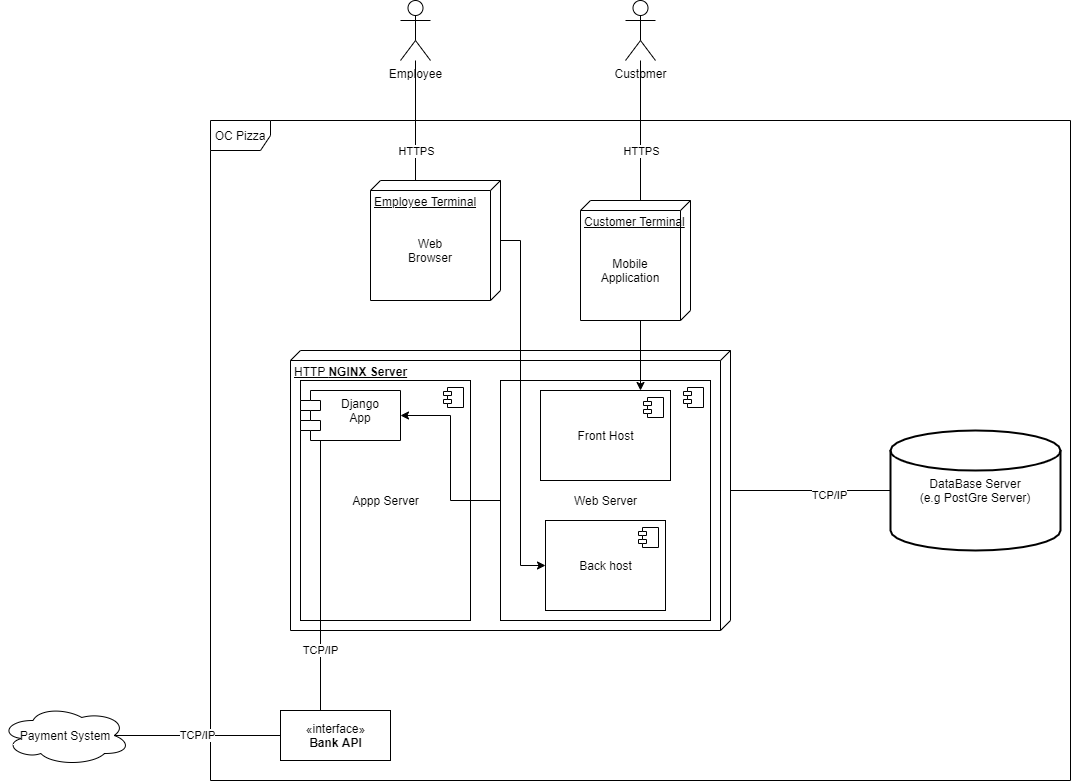

The diagram above was exported from draw.io. Its source (the exported page's mxGraphModel, read from the mxfile embedded in the PNG):
<mxGraphModel dx="1422" dy="845" grid="1" gridSize="10" guides="1" tooltips="1" connect="1" arrows="1" fold="1" page="1" pageScale="1" pageWidth="1169" pageHeight="827" math="0" shadow="0">
  <root>
    <mxCell id="0" />
    <mxCell id="1" parent="0" />
    <mxCell id="muNg4qqfDp8jXAC5IdlQ-1" value="OC Pizza" style="shape=umlFrame;whiteSpace=wrap;html=1;" parent="1" vertex="1">
      <mxGeometry x="240" y="130" width="860" height="660" as="geometry" />
    </mxCell>
    <mxCell id="-T2483-rQA38B2mO409g-5" value="&lt;span style=&quot;text-align: center&quot;&gt;HTTP&amp;nbsp;&lt;/span&gt;&lt;b style=&quot;text-align: center&quot;&gt;NGINX Server&lt;/b&gt;" style="verticalAlign=top;align=left;spacingTop=8;spacingLeft=2;spacingRight=12;shape=cube;size=10;direction=south;fontStyle=4;html=1;" parent="1" vertex="1">
      <mxGeometry x="320" y="360" width="440" height="280" as="geometry" />
    </mxCell>
    <mxCell id="1aq8jGDaJzKoucWPsr5a-1" value="Appp Server" style="html=1;dropTarget=0;" vertex="1" parent="1">
      <mxGeometry x="330" y="390" width="170" height="240" as="geometry" />
    </mxCell>
    <mxCell id="1aq8jGDaJzKoucWPsr5a-2" value="" style="shape=component;jettyWidth=8;jettyHeight=4;" vertex="1" parent="1aq8jGDaJzKoucWPsr5a-1">
      <mxGeometry x="1" width="20" height="20" relative="1" as="geometry">
        <mxPoint x="-27" y="7" as="offset" />
      </mxGeometry>
    </mxCell>
    <mxCell id="5xTWm7TQHMxAQ7xXpT8Y-11" style="edgeStyle=orthogonalEdgeStyle;rounded=0;orthogonalLoop=1;jettySize=auto;html=1;" parent="1" source="5xTWm7TQHMxAQ7xXpT8Y-7" target="muNg4qqfDp8jXAC5IdlQ-10" edge="1">
      <mxGeometry relative="1" as="geometry" />
    </mxCell>
    <mxCell id="5xTWm7TQHMxAQ7xXpT8Y-7" value="Web Server" style="html=1;dropTarget=0;" parent="1" vertex="1">
      <mxGeometry x="530" y="390" width="210" height="240" as="geometry" />
    </mxCell>
    <mxCell id="5xTWm7TQHMxAQ7xXpT8Y-8" value="" style="shape=component;jettyWidth=8;jettyHeight=4;" parent="5xTWm7TQHMxAQ7xXpT8Y-7" vertex="1">
      <mxGeometry x="1" width="20" height="20" relative="1" as="geometry">
        <mxPoint x="-27" y="7" as="offset" />
      </mxGeometry>
    </mxCell>
    <mxCell id="muNg4qqfDp8jXAC5IdlQ-2" value="Payment System" style="ellipse;shape=cloud;whiteSpace=wrap;html=1;align=center;" parent="1" vertex="1">
      <mxGeometry x="30" y="715" width="130" height="60" as="geometry" />
    </mxCell>
    <mxCell id="muNg4qqfDp8jXAC5IdlQ-17" value="" style="edgeStyle=orthogonalEdgeStyle;rounded=0;orthogonalLoop=1;jettySize=auto;html=1;endArrow=none;endFill=0;entryX=0;entryY=0;entryDx=0;entryDy=50;entryPerimeter=0;" parent="1" source="muNg4qqfDp8jXAC5IdlQ-3" target="5xTWm7TQHMxAQ7xXpT8Y-4" edge="1">
      <mxGeometry relative="1" as="geometry">
        <mxPoint x="675" y="70" as="sourcePoint" />
      </mxGeometry>
    </mxCell>
    <mxCell id="5xTWm7TQHMxAQ7xXpT8Y-2" value="HTTPS" style="edgeLabel;html=1;align=center;verticalAlign=middle;resizable=0;points=[];" parent="muNg4qqfDp8jXAC5IdlQ-17" vertex="1" connectable="0">
      <mxGeometry x="0.0095" y="-35" relative="1" as="geometry">
        <mxPoint x="35" y="19" as="offset" />
      </mxGeometry>
    </mxCell>
    <mxCell id="muNg4qqfDp8jXAC5IdlQ-3" value="Customer" style="shape=umlActor;verticalLabelPosition=bottom;verticalAlign=top;html=1;" parent="1" vertex="1">
      <mxGeometry x="655" y="10" width="30" height="60" as="geometry" />
    </mxCell>
    <mxCell id="muNg4qqfDp8jXAC5IdlQ-16" style="edgeStyle=orthogonalEdgeStyle;rounded=0;orthogonalLoop=1;jettySize=auto;html=1;endArrow=none;endFill=0;entryX=0;entryY=0;entryDx=0;entryDy=85;entryPerimeter=0;" parent="1" source="muNg4qqfDp8jXAC5IdlQ-4" target="5xTWm7TQHMxAQ7xXpT8Y-3" edge="1">
      <mxGeometry relative="1" as="geometry">
        <mxPoint x="445" y="70" as="sourcePoint" />
      </mxGeometry>
    </mxCell>
    <mxCell id="5xTWm7TQHMxAQ7xXpT8Y-1" value="HTTPS" style="edgeLabel;html=1;align=center;verticalAlign=middle;resizable=0;points=[];" parent="muNg4qqfDp8jXAC5IdlQ-16" vertex="1" connectable="0">
      <mxGeometry x="-0.3128" y="1" relative="1" as="geometry">
        <mxPoint x="-1" y="49.00000000000001" as="offset" />
      </mxGeometry>
    </mxCell>
    <mxCell id="muNg4qqfDp8jXAC5IdlQ-4" value="Employee" style="shape=umlActor;verticalLabelPosition=bottom;verticalAlign=top;html=1;" parent="1" vertex="1">
      <mxGeometry x="430" y="10" width="30" height="60" as="geometry" />
    </mxCell>
    <mxCell id="muNg4qqfDp8jXAC5IdlQ-6" value="Back host" style="html=1;dropTarget=0;" parent="1" vertex="1">
      <mxGeometry x="575" y="530" width="120" height="90" as="geometry" />
    </mxCell>
    <mxCell id="muNg4qqfDp8jXAC5IdlQ-7" value="" style="shape=component;jettyWidth=8;jettyHeight=4;" parent="muNg4qqfDp8jXAC5IdlQ-6" vertex="1">
      <mxGeometry x="1" width="20" height="20" relative="1" as="geometry">
        <mxPoint x="-27" y="7" as="offset" />
      </mxGeometry>
    </mxCell>
    <mxCell id="muNg4qqfDp8jXAC5IdlQ-8" value="Front Host" style="html=1;dropTarget=0;" parent="1" vertex="1">
      <mxGeometry x="570" y="400" width="130" height="90" as="geometry" />
    </mxCell>
    <mxCell id="muNg4qqfDp8jXAC5IdlQ-9" value="" style="shape=component;jettyWidth=8;jettyHeight=4;" parent="muNg4qqfDp8jXAC5IdlQ-8" vertex="1">
      <mxGeometry x="1" width="20" height="20" relative="1" as="geometry">
        <mxPoint x="-27" y="7" as="offset" />
      </mxGeometry>
    </mxCell>
    <mxCell id="muNg4qqfDp8jXAC5IdlQ-20" style="edgeStyle=orthogonalEdgeStyle;rounded=0;orthogonalLoop=1;jettySize=auto;html=1;endArrow=none;endFill=0;" parent="1" source="-T2483-rQA38B2mO409g-5" target="muNg4qqfDp8jXAC5IdlQ-12" edge="1">
      <mxGeometry relative="1" as="geometry">
        <mxPoint x="630" y="380" as="sourcePoint" />
      </mxGeometry>
    </mxCell>
    <mxCell id="-T2483-rQA38B2mO409g-4" value="TCP/IP" style="edgeLabel;html=1;align=center;verticalAlign=middle;resizable=0;points=[];" parent="muNg4qqfDp8jXAC5IdlQ-20" vertex="1" connectable="0">
      <mxGeometry x="0.2194" y="-4" relative="1" as="geometry">
        <mxPoint as="offset" />
      </mxGeometry>
    </mxCell>
    <mxCell id="muNg4qqfDp8jXAC5IdlQ-22" value="TCP/IP" style="edgeStyle=orthogonalEdgeStyle;rounded=0;orthogonalLoop=1;jettySize=auto;html=1;entryX=0.875;entryY=0.5;entryDx=0;entryDy=0;entryPerimeter=0;endArrow=none;endFill=0;" parent="1" source="-T2483-rQA38B2mO409g-6" target="muNg4qqfDp8jXAC5IdlQ-2" edge="1">
      <mxGeometry relative="1" as="geometry">
        <Array as="points" />
      </mxGeometry>
    </mxCell>
    <mxCell id="muNg4qqfDp8jXAC5IdlQ-10" value="Django&#10;App" style="shape=module;align=left;spacingLeft=20;align=center;verticalAlign=top;" parent="1" vertex="1">
      <mxGeometry x="330" y="400" width="100" height="50" as="geometry" />
    </mxCell>
    <mxCell id="muNg4qqfDp8jXAC5IdlQ-12" value="DataBase Server&lt;br&gt;(e.g PostGre Server)" style="strokeWidth=2;html=1;shape=mxgraph.flowchart.database;whiteSpace=wrap;" parent="1" vertex="1">
      <mxGeometry x="920" y="440" width="170" height="120" as="geometry" />
    </mxCell>
    <mxCell id="-T2483-rQA38B2mO409g-6" value="«interface»&lt;br&gt;&lt;b&gt;Bank API&lt;/b&gt;" style="html=1;" parent="1" vertex="1">
      <mxGeometry x="310" y="720" width="110" height="50" as="geometry" />
    </mxCell>
    <mxCell id="-T2483-rQA38B2mO409g-7" value="TCP/IP" style="edgeStyle=orthogonalEdgeStyle;rounded=0;orthogonalLoop=1;jettySize=auto;html=1;exitX=0.5;exitY=1;exitDx=0;exitDy=0;endArrow=none;endFill=0;" parent="1" source="muNg4qqfDp8jXAC5IdlQ-10" target="-T2483-rQA38B2mO409g-6" edge="1">
      <mxGeometry x="0.6" relative="1" as="geometry">
        <Array as="points">
          <mxPoint x="350" y="450" />
        </Array>
        <mxPoint x="810" y="450" as="sourcePoint" />
        <mxPoint x="283.75" y="690" as="targetPoint" />
        <mxPoint as="offset" />
      </mxGeometry>
    </mxCell>
    <mxCell id="5xTWm7TQHMxAQ7xXpT8Y-6" style="edgeStyle=orthogonalEdgeStyle;rounded=0;orthogonalLoop=1;jettySize=auto;html=1;" parent="1" source="5xTWm7TQHMxAQ7xXpT8Y-3" target="muNg4qqfDp8jXAC5IdlQ-6" edge="1">
      <mxGeometry relative="1" as="geometry">
        <Array as="points">
          <mxPoint x="550" y="250" />
          <mxPoint x="550" y="575" />
        </Array>
      </mxGeometry>
    </mxCell>
    <mxCell id="5xTWm7TQHMxAQ7xXpT8Y-3" value="Employee Terminal" style="verticalAlign=top;align=left;spacingTop=8;spacingLeft=2;spacingRight=12;shape=cube;size=10;direction=south;fontStyle=4;html=1;" parent="1" vertex="1">
      <mxGeometry x="400" y="190" width="130" height="120" as="geometry" />
    </mxCell>
    <mxCell id="5xTWm7TQHMxAQ7xXpT8Y-5" style="edgeStyle=orthogonalEdgeStyle;rounded=0;orthogonalLoop=1;jettySize=auto;html=1;" parent="1" source="5xTWm7TQHMxAQ7xXpT8Y-4" target="muNg4qqfDp8jXAC5IdlQ-8" edge="1">
      <mxGeometry relative="1" as="geometry">
        <Array as="points">
          <mxPoint x="670" y="370" />
          <mxPoint x="670" y="370" />
        </Array>
      </mxGeometry>
    </mxCell>
    <mxCell id="5xTWm7TQHMxAQ7xXpT8Y-4" value="Customer Terminal" style="verticalAlign=top;align=left;spacingTop=8;spacingLeft=2;spacingRight=12;shape=cube;size=10;direction=south;fontStyle=4;html=1;" parent="1" vertex="1">
      <mxGeometry x="610" y="210" width="110" height="120" as="geometry" />
    </mxCell>
    <mxCell id="1aq8jGDaJzKoucWPsr5a-3" value="Web Browser" style="text;html=1;strokeColor=none;fillColor=none;align=center;verticalAlign=middle;whiteSpace=wrap;rounded=0;" vertex="1" parent="1">
      <mxGeometry x="440" y="250" width="40" height="20" as="geometry" />
    </mxCell>
    <mxCell id="1aq8jGDaJzKoucWPsr5a-6" value="Mobile&lt;br&gt;Application" style="text;html=1;strokeColor=none;fillColor=none;align=center;verticalAlign=middle;whiteSpace=wrap;rounded=0;" vertex="1" parent="1">
      <mxGeometry x="640" y="270" width="40" height="20" as="geometry" />
    </mxCell>
  </root>
</mxGraphModel>